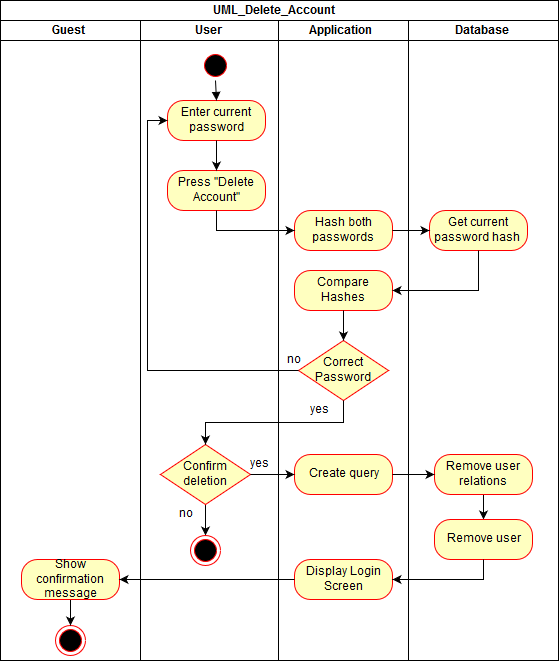

The diagram above was exported from draw.io. Its source (the exported page's mxGraphModel, read from the mxfile embedded in the PNG):
<mxGraphModel dx="1170" dy="618" grid="1" gridSize="10" guides="1" tooltips="1" connect="1" arrows="1" fold="1" page="1" pageScale="1" pageWidth="827" pageHeight="1169" background="#ffffff" math="0" shadow="0">
  <root>
    <mxCell id="0" />
    <mxCell id="1" parent="0" />
    <mxCell id="196" value="UML_Delete_Account" style="swimlane;html=1;childLayout=stackLayout;resizeParent=1;resizeParentMax=0;startSize=20;" parent="1" vertex="1">
      <mxGeometry x="42" y="50" width="558" height="660" as="geometry" />
    </mxCell>
    <mxCell id="197" value="Guest" style="swimlane;html=1;startSize=20;" parent="196" vertex="1">
      <mxGeometry y="20" width="140" height="640" as="geometry" />
    </mxCell>
    <mxCell id="9logoIvWm9bjticUwLTF-236" value="" style="ellipse;html=1;shape=endState;fillColor=#000000;strokeColor=#ff0000;" vertex="1" parent="197">
      <mxGeometry x="55" y="605" width="30" height="30" as="geometry" />
    </mxCell>
    <mxCell id="9logoIvWm9bjticUwLTF-296" style="edgeStyle=orthogonalEdgeStyle;rounded=0;orthogonalLoop=1;jettySize=auto;html=1;exitX=0.5;exitY=1;exitDx=0;exitDy=0;entryX=0.5;entryY=0;entryDx=0;entryDy=0;" edge="1" parent="197" source="9logoIvWm9bjticUwLTF-294" target="9logoIvWm9bjticUwLTF-236">
      <mxGeometry relative="1" as="geometry" />
    </mxCell>
    <mxCell id="9logoIvWm9bjticUwLTF-294" value="Show confirmation message" style="rounded=1;whiteSpace=wrap;html=1;arcSize=40;fillColor=#ffffc0;strokeColor=#ff0000;" vertex="1" parent="197">
      <mxGeometry x="21" y="539" width="98" height="40" as="geometry" />
    </mxCell>
    <mxCell id="198" value="User" style="swimlane;html=1;startSize=20;" parent="196" vertex="1">
      <mxGeometry x="140" y="20" width="138" height="640" as="geometry" />
    </mxCell>
    <mxCell id="200" value="" style="ellipse;html=1;shape=startState;fillColor=#000000;strokeColor=#ff0000;" parent="198" vertex="1">
      <mxGeometry x="60" y="30" width="30" height="30" as="geometry" />
    </mxCell>
    <mxCell id="9logoIvWm9bjticUwLTF-251" value="Enter current password" style="rounded=1;whiteSpace=wrap;html=1;arcSize=40;fillColor=#ffffc0;strokeColor=#ff0000;" vertex="1" parent="198">
      <mxGeometry x="27" y="80" width="98" height="40" as="geometry" />
    </mxCell>
    <mxCell id="9logoIvWm9bjticUwLTF-252" value="" style="html=1;verticalAlign=bottom;endArrow=block;entryX=0.5;entryY=0;exitX=0.5;exitY=1;exitDx=0;exitDy=0;" edge="1" parent="198" target="9logoIvWm9bjticUwLTF-251" source="200">
      <mxGeometry x="0.1603" y="30" width="80" relative="1" as="geometry">
        <mxPoint x="-63" y="60" as="sourcePoint" />
        <mxPoint x="260" y="190" as="targetPoint" />
        <mxPoint as="offset" />
      </mxGeometry>
    </mxCell>
    <mxCell id="9logoIvWm9bjticUwLTF-253" value="Press &quot;Delete Account&quot;" style="rounded=1;whiteSpace=wrap;html=1;arcSize=40;fillColor=#ffffc0;strokeColor=#ff0000;" vertex="1" parent="198">
      <mxGeometry x="27" y="150" width="98" height="40" as="geometry" />
    </mxCell>
    <mxCell id="9logoIvWm9bjticUwLTF-255" value="" style="endArrow=classic;html=1;entryX=0.5;entryY=0;" edge="1" parent="198" source="9logoIvWm9bjticUwLTF-251" target="9logoIvWm9bjticUwLTF-253">
      <mxGeometry width="50" height="50" relative="1" as="geometry">
        <mxPoint x="-220" y="830" as="sourcePoint" />
        <mxPoint x="-142" y="380" as="targetPoint" />
      </mxGeometry>
    </mxCell>
    <mxCell id="9logoIvWm9bjticUwLTF-277" style="edgeStyle=orthogonalEdgeStyle;rounded=0;orthogonalLoop=1;jettySize=auto;html=1;exitX=0.5;exitY=1;exitDx=0;exitDy=0;entryX=0.5;entryY=0;entryDx=0;entryDy=0;" edge="1" parent="198" source="9logoIvWm9bjticUwLTF-267" target="9logoIvWm9bjticUwLTF-271">
      <mxGeometry relative="1" as="geometry" />
    </mxCell>
    <mxCell id="9logoIvWm9bjticUwLTF-267" value="Confirm deletion" style="rhombus;whiteSpace=wrap;html=1;fillColor=#ffffc0;strokeColor=#ff0000;" vertex="1" parent="198">
      <mxGeometry x="20" y="424" width="90" height="60" as="geometry" />
    </mxCell>
    <mxCell id="9logoIvWm9bjticUwLTF-271" value="" style="ellipse;html=1;shape=endState;fillColor=#000000;strokeColor=#ff0000;" vertex="1" parent="198">
      <mxGeometry x="50" y="515" width="30" height="30" as="geometry" />
    </mxCell>
    <mxCell id="9logoIvWm9bjticUwLTF-285" value="no" style="text;html=1;strokeColor=none;fillColor=none;align=center;verticalAlign=middle;whiteSpace=wrap;rounded=0;" vertex="1" parent="198">
      <mxGeometry x="25" y="484" width="40" height="20" as="geometry" />
    </mxCell>
    <mxCell id="9logoIvWm9bjticUwLTF-293" value="yes" style="text;html=1;strokeColor=none;fillColor=none;align=center;verticalAlign=middle;whiteSpace=wrap;rounded=0;" vertex="1" parent="198">
      <mxGeometry x="98" y="434" width="40" height="20" as="geometry" />
    </mxCell>
    <mxCell id="199" value="Application" style="swimlane;html=1;startSize=20;" parent="196" vertex="1">
      <mxGeometry x="278" y="20" width="130" height="640" as="geometry" />
    </mxCell>
    <mxCell id="9logoIvWm9bjticUwLTF-239" value="Correct Password" style="rhombus;whiteSpace=wrap;html=1;fillColor=#ffffc0;strokeColor=#ff0000;" vertex="1" parent="199">
      <mxGeometry x="20" y="320" width="90" height="60" as="geometry" />
    </mxCell>
    <mxCell id="9logoIvWm9bjticUwLTF-237" value="Hash both passwords" style="rounded=1;whiteSpace=wrap;html=1;arcSize=40;fillColor=#ffffc0;strokeColor=#ff0000;" vertex="1" parent="199">
      <mxGeometry x="16" y="190" width="98" height="40" as="geometry" />
    </mxCell>
    <mxCell id="9logoIvWm9bjticUwLTF-238" value="Compare Hashes" style="rounded=1;whiteSpace=wrap;html=1;arcSize=40;fillColor=#ffffc0;strokeColor=#ff0000;" vertex="1" parent="199">
      <mxGeometry x="16" y="250" width="98" height="40" as="geometry" />
    </mxCell>
    <mxCell id="9logoIvWm9bjticUwLTF-240" value="" style="endArrow=classic;html=1;exitX=0.5;exitY=1;entryX=0.5;entryY=0;" edge="1" parent="199" source="9logoIvWm9bjticUwLTF-238" target="9logoIvWm9bjticUwLTF-239">
      <mxGeometry width="50" height="50" relative="1" as="geometry">
        <mxPoint x="-454" y="460" as="sourcePoint" />
        <mxPoint x="-404" y="410" as="targetPoint" />
      </mxGeometry>
    </mxCell>
    <mxCell id="9logoIvWm9bjticUwLTF-280" value="no" style="text;html=1;strokeColor=none;fillColor=none;align=center;verticalAlign=middle;whiteSpace=wrap;rounded=0;" vertex="1" parent="199">
      <mxGeometry x="-5" y="330" width="40" height="20" as="geometry" />
    </mxCell>
    <mxCell id="9logoIvWm9bjticUwLTF-279" value="yes" style="text;html=1;strokeColor=none;fillColor=none;align=center;verticalAlign=middle;whiteSpace=wrap;rounded=0;" vertex="1" parent="199">
      <mxGeometry x="20" y="380" width="40" height="20" as="geometry" />
    </mxCell>
    <mxCell id="9logoIvWm9bjticUwLTF-287" value="Create query" style="rounded=1;whiteSpace=wrap;html=1;arcSize=40;fillColor=#ffffc0;strokeColor=#ff0000;" vertex="1" parent="199">
      <mxGeometry x="16" y="434" width="98" height="40" as="geometry" />
    </mxCell>
    <mxCell id="9logoIvWm9bjticUwLTF-297" value="Display Login Screen" style="rounded=1;whiteSpace=wrap;html=1;arcSize=40;fillColor=#ffffc0;strokeColor=#ff0000;" vertex="1" parent="199">
      <mxGeometry x="16" y="539" width="98" height="40" as="geometry" />
    </mxCell>
    <mxCell id="9logoIvWm9bjticUwLTF-234" value="Database" style="swimlane;html=1;startSize=20;" vertex="1" parent="196">
      <mxGeometry x="408" y="20" width="150" height="640" as="geometry" />
    </mxCell>
    <mxCell id="9logoIvWm9bjticUwLTF-244" value="Get current password hash&amp;nbsp;" style="rounded=1;whiteSpace=wrap;html=1;arcSize=40;fillColor=#ffffc0;strokeColor=#ff0000;" vertex="1" parent="9logoIvWm9bjticUwLTF-234">
      <mxGeometry x="21" y="190" width="98" height="40" as="geometry" />
    </mxCell>
    <mxCell id="9logoIvWm9bjticUwLTF-292" style="edgeStyle=orthogonalEdgeStyle;rounded=0;orthogonalLoop=1;jettySize=auto;html=1;exitX=0.5;exitY=1;exitDx=0;exitDy=0;entryX=0.5;entryY=0;entryDx=0;entryDy=0;" edge="1" parent="9logoIvWm9bjticUwLTF-234" source="9logoIvWm9bjticUwLTF-289" target="9logoIvWm9bjticUwLTF-290">
      <mxGeometry relative="1" as="geometry" />
    </mxCell>
    <mxCell id="9logoIvWm9bjticUwLTF-289" value="Remove user relations" style="rounded=1;whiteSpace=wrap;html=1;arcSize=40;fillColor=#ffffc0;strokeColor=#ff0000;" vertex="1" parent="9logoIvWm9bjticUwLTF-234">
      <mxGeometry x="26" y="434" width="98" height="40" as="geometry" />
    </mxCell>
    <mxCell id="9logoIvWm9bjticUwLTF-290" value="Remove user" style="rounded=1;whiteSpace=wrap;html=1;arcSize=40;fillColor=#ffffc0;strokeColor=#ff0000;" vertex="1" parent="9logoIvWm9bjticUwLTF-234">
      <mxGeometry x="26" y="499" width="98" height="40" as="geometry" />
    </mxCell>
    <mxCell id="9logoIvWm9bjticUwLTF-246" value="" style="edgeStyle=orthogonalEdgeStyle;rounded=0;html=1;jettySize=auto;orthogonalLoop=1;" edge="1" parent="196" source="9logoIvWm9bjticUwLTF-237" target="9logoIvWm9bjticUwLTF-244">
      <mxGeometry relative="1" as="geometry" />
    </mxCell>
    <mxCell id="9logoIvWm9bjticUwLTF-247" value="" style="edgeStyle=orthogonalEdgeStyle;rounded=0;html=1;jettySize=auto;orthogonalLoop=1;entryX=1;entryY=0.5;exitX=0.5;exitY=1;" edge="1" parent="196" source="9logoIvWm9bjticUwLTF-244" target="9logoIvWm9bjticUwLTF-238">
      <mxGeometry relative="1" as="geometry">
        <mxPoint x="258" y="320" as="targetPoint" />
      </mxGeometry>
    </mxCell>
    <mxCell id="9logoIvWm9bjticUwLTF-266" style="edgeStyle=orthogonalEdgeStyle;rounded=0;orthogonalLoop=1;jettySize=auto;html=1;exitX=0.5;exitY=1;exitDx=0;exitDy=0;entryX=0;entryY=0.5;entryDx=0;entryDy=0;" edge="1" parent="196" source="9logoIvWm9bjticUwLTF-253" target="9logoIvWm9bjticUwLTF-237">
      <mxGeometry relative="1" as="geometry" />
    </mxCell>
    <mxCell id="9logoIvWm9bjticUwLTF-268" style="edgeStyle=orthogonalEdgeStyle;rounded=0;orthogonalLoop=1;jettySize=auto;html=1;exitX=0.5;exitY=1;exitDx=0;exitDy=0;entryX=0.5;entryY=0;entryDx=0;entryDy=0;" edge="1" parent="196" source="9logoIvWm9bjticUwLTF-239" target="9logoIvWm9bjticUwLTF-267">
      <mxGeometry relative="1" as="geometry" />
    </mxCell>
    <mxCell id="9logoIvWm9bjticUwLTF-278" style="edgeStyle=orthogonalEdgeStyle;rounded=0;orthogonalLoop=1;jettySize=auto;html=1;exitX=0;exitY=0.5;exitDx=0;exitDy=0;entryX=0;entryY=0.5;entryDx=0;entryDy=0;" edge="1" parent="196" source="9logoIvWm9bjticUwLTF-239" target="9logoIvWm9bjticUwLTF-251">
      <mxGeometry relative="1" as="geometry" />
    </mxCell>
    <mxCell id="9logoIvWm9bjticUwLTF-288" style="edgeStyle=orthogonalEdgeStyle;rounded=0;orthogonalLoop=1;jettySize=auto;html=1;exitX=1;exitY=0.5;exitDx=0;exitDy=0;entryX=0;entryY=0.5;entryDx=0;entryDy=0;" edge="1" parent="196" source="9logoIvWm9bjticUwLTF-267" target="9logoIvWm9bjticUwLTF-287">
      <mxGeometry relative="1" as="geometry" />
    </mxCell>
    <mxCell id="9logoIvWm9bjticUwLTF-291" style="edgeStyle=orthogonalEdgeStyle;rounded=0;orthogonalLoop=1;jettySize=auto;html=1;exitX=1;exitY=0.5;exitDx=0;exitDy=0;entryX=0;entryY=0.5;entryDx=0;entryDy=0;" edge="1" parent="196" source="9logoIvWm9bjticUwLTF-287" target="9logoIvWm9bjticUwLTF-289">
      <mxGeometry relative="1" as="geometry" />
    </mxCell>
    <mxCell id="9logoIvWm9bjticUwLTF-299" style="edgeStyle=orthogonalEdgeStyle;rounded=0;orthogonalLoop=1;jettySize=auto;html=1;exitX=0.5;exitY=1;exitDx=0;exitDy=0;entryX=1;entryY=0.5;entryDx=0;entryDy=0;" edge="1" parent="196" source="9logoIvWm9bjticUwLTF-290" target="9logoIvWm9bjticUwLTF-297">
      <mxGeometry relative="1" as="geometry" />
    </mxCell>
    <mxCell id="9logoIvWm9bjticUwLTF-300" style="edgeStyle=orthogonalEdgeStyle;rounded=0;orthogonalLoop=1;jettySize=auto;html=1;exitX=0;exitY=0.5;exitDx=0;exitDy=0;entryX=1;entryY=0.5;entryDx=0;entryDy=0;" edge="1" parent="196" source="9logoIvWm9bjticUwLTF-297" target="9logoIvWm9bjticUwLTF-294">
      <mxGeometry relative="1" as="geometry" />
    </mxCell>
  </root>
</mxGraphModel>